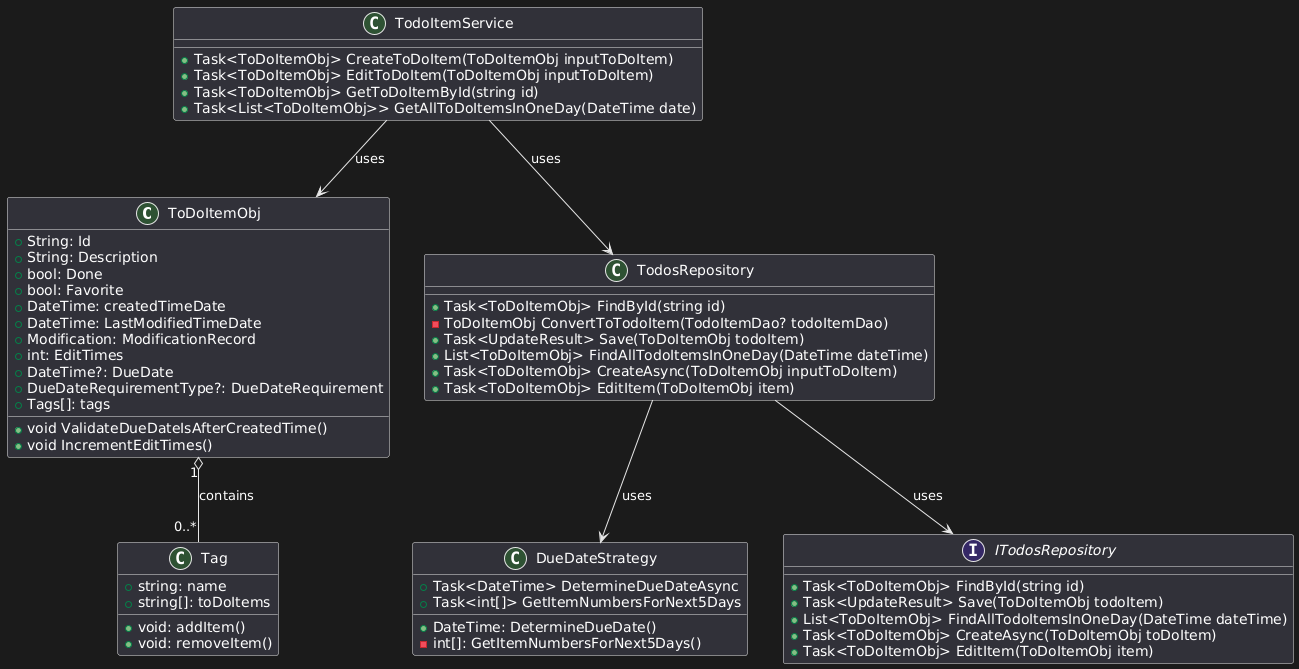

The diagram above was rendered by PlantUML. Its source (embedded in the PNG):
@startuml
class ToDoItemObj {
  +String: Id
  +String: Description
  +bool: Done
  +bool: Favorite
  +DateTime: createdTimeDate
  +DateTime: LastModifiedTimeDate
  +Modification: ModificationRecord
  +int: EditTimes
  +DateTime?: DueDate
  +DueDateRequirementType?: DueDateRequirement
  +Tags[]: tags

  +void ValidateDueDateIsAfterCreatedTime()
  +void IncrementEditTimes()


}
 

 
class Tag {
  +string: name
  +string[]: toDoItems
  +void: addItem()
  +void: removeItem()
 
}
 
 
class DueDateStrategy{
  +DateTime: DetermineDueDate()
  -int[]: GetItemNumbersForNext5Days()

}

 
class TodoItemService{
  +Task<ToDoItemObj> CreateToDoItem(ToDoItemObj inputToDoItem)
  +Task<ToDoItemObj> EditToDoItem(ToDoItemObj inputToDoItem)
  +Task<ToDoItemObj> GetToDoItemById(string id)
  +Task<List<ToDoItemObj>> GetAllToDoItemsInOneDay(DateTime date)
}

class TodosRepository {
  +Task<ToDoItemObj> FindById(string id)
  -ToDoItemObj ConvertToTodoItem(TodoItemDao? todoItemDao)
  +Task<UpdateResult> Save(ToDoItemObj todoItem)
  +List<ToDoItemObj> FindAllTodoItemsInOneDay(DateTime dateTime)
  +Task<ToDoItemObj> CreateAsync(ToDoItemObj inputToDoItem)
  +Task<ToDoItemObj> EditItem(ToDoItemObj item)
}


class DueDateStrategy{
  +Task<DateTime> DetermineDueDateAsync
  +Task<int[]> GetItemNumbersForNext5Days
}


interface ITodosRepository {
  +Task<ToDoItemObj> FindById(string id)
  +Task<UpdateResult> Save(ToDoItemObj todoItem)
  +List<ToDoItemObj> FindAllTodoItemsInOneDay(DateTime dateTime)
  +Task<ToDoItemObj> CreateAsync(ToDoItemObj toDoItem)
  +Task<ToDoItemObj> EditItem(ToDoItemObj item)
}



TodosRepository --> ITodosRepository : uses
TodosRepository --> DueDateStrategy : uses
TodoItemService --> TodosRepository : uses
TodoItemService --> ToDoItemObj : uses
ToDoItemObj "1" o-- "0..*" Tag : contains
@enduml